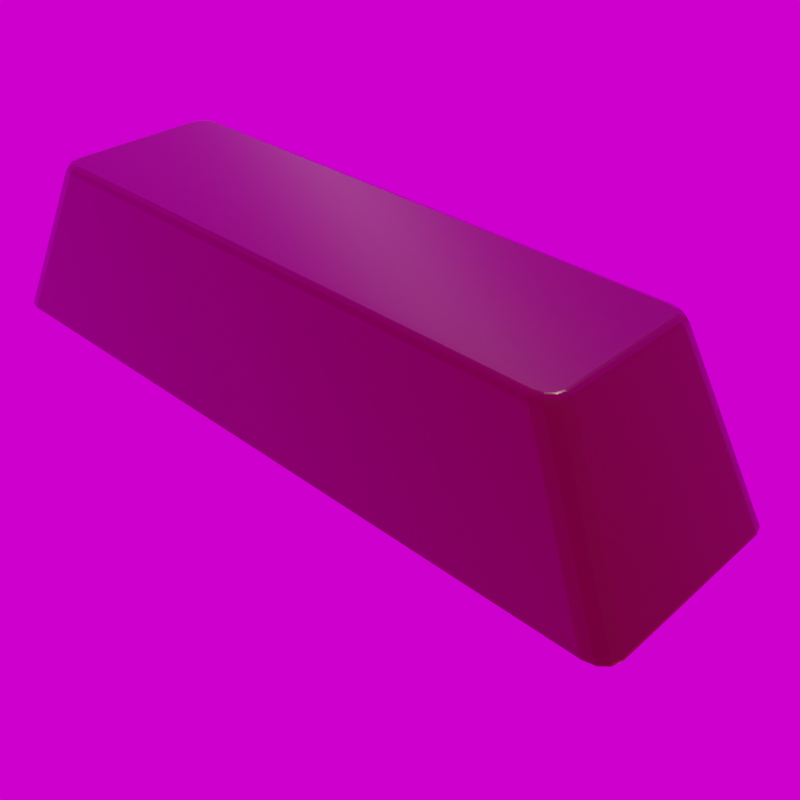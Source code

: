 # Source: linguotes.blend  (saved by Blender 3.2.14; exported with 4.5.12 LTS)
import bpy
from mathutils import Matrix  # noqa: F401  (used for matrix-valued properties, if any)

bpy.ops.wm.read_factory_settings(use_empty=True)
scene = bpy.context.scene
scene.name = 'Scene'

# ---- collections
col_collection = bpy.data.collections.new('Collection'); scene.collection.children.link(col_collection)

# ---- images (referenced by path relative to the original .blend; pixels are not part of the script)
import os
ASSET_DIR = os.environ.get("B2B_ASSET_DIR", "")  # directory of the original .blend (textures are referenced by path, not embedded)
HERE = os.path.dirname(os.path.abspath(__file__))  # packed textures are extracted next to this script under _unpacked/

def load_image(name, relpath, width, height, colorspace="sRGB"):
    """Load a texture the original file referenced (path relative to the .blend, or extracted next to this script)."""
    p = next((c for c in (os.path.join(HERE, relpath), os.path.join(ASSET_DIR, relpath)) if relpath and os.path.exists(c)), "")
    if p:
        img = bpy.data.images.load(p, check_existing=True)
        img.name = name
    else:  # same state as the original file: an image datablock whose file is absent (Cycles renders it pink)
        img = bpy.data.images.new(name, width, height)
        img.source = "FILE"
        img.filepath = "//" + (relpath or name)
    img.colorspace_settings.name = colorspace
    return img
img_rusty_metal_02_nor_gl_1k_jpg = load_image('rusty_metal_02_nor_gl_1k.jpg', 'rusty_metal_02_nor_gl_1k.jpg', 1024, 1024, 'Non-Color')
img_resting_place_1k_hdr = load_image('resting_place_1k.hdr', 'resting_place_1k.hdr', 1024, 1024, 'Linear Rec.709')

# ---- materials (node trees are filled in below, after node groups)
mat_material_metal = bpy.data.materials.new('material metal')
mat_material_metal.alpha_threshold = 0.0
mat_material_metal.use_transparent_shadow = False
mat_material_metal.refraction_depth = 20.5
mat_material_metal.line_color = (0.0, 0.0, 0.0, 1.0)
mat_material_cobre = bpy.data.materials.new('Material cobre')
mat_material_cobre.alpha_threshold = 0.0
mat_material_cobre.use_transparent_shadow = False
mat_material_cobre.refraction_depth = 20.5
mat_material_cobre.line_color = (0.0, 0.0, 0.0, 1.0)

# ---- material node trees
mat_material_metal.use_nodes = True; mat_material_metal.node_tree.nodes.clear()
_N = mat_material_metal.node_tree.nodes; _L = mat_material_metal.node_tree.links
n0 = _N.new('ShaderNodeOutputMaterial'); n0.name = 'Material Output'; n0.location = (404, 300)
n1 = _N.new('ShaderNodeNormalMap'); n1.name = 'Normal Map'; n1.location = (-116, -223)
n1.inputs[0].default_value = 2.0
n2 = _N.new('ShaderNodeTexImage'); n2.name = 'Image Texture'; n2.location = (-436, -185)
n2.image = img_rusty_metal_02_nor_gl_1k_jpg
n3 = _N.new('ShaderNodeBsdfPrincipled'); n3.name = 'Principled BSDF'; n3.location = (114, 300)
n3.distribution = 'GGX'
n3.subsurface_method = 'RANDOM_WALK_SKIN'
n3.inputs[0].default_value = (0.2932, 0.2822, 0.3424, 1.0)
n3.inputs[1].default_value = 1.0
n3.inputs[2].default_value = 0.1429
n3.inputs[3].default_value = 11.65
n3.inputs[11].default_value = 0.0
n3.inputs[13].default_value = 0.0
n3.inputs[18].default_value = 0.1827
n3.inputs[27].default_value = (0.0, 0.0, 0.0, 1.0)
n3.inputs[28].default_value = 1.0
_L.new(n3.outputs[0], n0.inputs[0])
_L.new(n1.outputs[0], n3.inputs[5])
_L.new(n2.outputs[0], n1.inputs[1])
n0.is_active_output = True
mat_material_cobre.use_nodes = True; mat_material_cobre.node_tree.nodes.clear()
_N = mat_material_cobre.node_tree.nodes; _L = mat_material_cobre.node_tree.links
n0 = _N.new('ShaderNodeOutputMaterial'); n0.name = 'Material Output'; n0.location = (404, 300)
n1 = _N.new('ShaderNodeNormalMap'); n1.name = 'Normal Map'; n1.location = (-116, -223)
n1.inputs[0].default_value = 2.0
n2 = _N.new('ShaderNodeTexImage'); n2.name = 'Image Texture'; n2.location = (-436, -185)
n2.image = img_rusty_metal_02_nor_gl_1k_jpg
n3 = _N.new('ShaderNodeBsdfPrincipled'); n3.name = 'Principled BSDF'; n3.location = (114, 300)
n3.distribution = 'GGX'
n3.subsurface_method = 'RANDOM_WALK_SKIN'
n3.inputs[0].default_value = (0.233, 0.1149, 0.06273, 1.0)
n3.inputs[1].default_value = 1.0
n3.inputs[2].default_value = 0.1429
n3.inputs[3].default_value = 11.65
n3.inputs[11].default_value = 0.0
n3.inputs[13].default_value = 0.0
n3.inputs[18].default_value = 0.1827
n3.inputs[27].default_value = (0.0, 0.0, 0.0, 1.0)
n3.inputs[28].default_value = 1.0
_L.new(n3.outputs[0], n0.inputs[0])
_L.new(n1.outputs[0], n3.inputs[5])
_L.new(n2.outputs[0], n1.inputs[1])
n0.is_active_output = True

# ---- world
world_world = bpy.data.worlds.new('World'); scene.world = world_world
world_world.use_nodes = True; world_world.node_tree.nodes.clear()
_N = world_world.node_tree.nodes; _L = world_world.node_tree.links
n0 = _N.new('ShaderNodeOutputWorld'); n0.name = 'World Output'; n0.location = (300, 300)
n1 = _N.new('ShaderNodeBackground'); n1.name = 'Background'; n1.location = (10, 300)
n2 = _N.new('ShaderNodeTexEnvironment'); n2.name = 'Environment Texture'; n2.location = (-190, 280)
n2.image = img_resting_place_1k_hdr
_L.new(n1.outputs[0], n0.inputs[0])
_L.new(n2.outputs[0], n1.inputs[0])
n0.is_active_output = True
world_world.color = (0.05088, 0.05088, 0.05088)
world_world.use_sun_shadow = False
world_world.sun_shadow_jitter_overblur = 0.0

# ---- cameras
cam_camera_001 = bpy.data.cameras.new('Camera.001')

# ---- lights
light_point = bpy.data.lights.new('Point', 'POINT')
light_point.transmission_factor = 0.0
light_point.energy = 500.0
light_point.shadow_soft_size = 0.25
light_point.shadow_maximum_resolution = 0.006
light_point.use_absolute_resolution = True
light_point_001 = bpy.data.lights.new('Point.001', 'POINT')
light_point_001.transmission_factor = 0.0
light_point_001.energy = 500.0
light_point_001.shadow_soft_size = 0.25
light_point_001.shadow_maximum_resolution = 0.006
light_point_001.use_absolute_resolution = True
light_point_002 = bpy.data.lights.new('Point.002', 'POINT')
light_point_002.transmission_factor = 0.0
light_point_002.energy = 500.0
light_point_002.shadow_soft_size = 0.25
light_point_002.shadow_maximum_resolution = 0.006
light_point_002.use_absolute_resolution = True
light_point_003 = bpy.data.lights.new('Point.003', 'POINT')
light_point_003.transmission_factor = 0.0
light_point_003.energy = 500.0
light_point_003.shadow_soft_size = 0.25
light_point_003.shadow_maximum_resolution = 0.006
light_point_003.use_absolute_resolution = True

# ---- meshes
me_cube_001 = bpy.data.meshes.new('Cube.001')
me_cube_001.from_pydata([(-0.3214, -0.07333, 0.1955), (-0.3329, -0.0755, 0.1881), (-0.3281, -0.07444, 0.1933), (-0.303, -0.08977, 0.1955), (-0.3075, -0.09877, 0.188), (-0.3047, -0.0957, 0.1933), (-0.319, -0.08173, 0.1955), (-0.3295, -0.08713, 0.1881), (-0.325, -0.08512, 0.1933), (-0.3128, -0.08737, 0.1955), (-0.3202, -0.09565, 0.188), (-0.3166, -0.09279, 0.1933), (-0.303, 0.08977, 0.1955), (-0.3075, 0.09877, 0.188), (-0.3047, 0.0957, 0.1933), (-0.3214, 0.07333, 0.1955), (-0.3329, 0.0755, 0.1881), (-0.3281, 0.07444, 0.1933), (-0.3128, 0.08737, 0.1955), (-0.3202, 0.09565, 0.188), (-0.3166, 0.09279, 0.1933), (-0.319, 0.08173, 0.1955), (-0.3295, 0.08713, 0.1881), (-0.325, 0.08512, 0.1933), (0.303, -0.08977, 0.1955), (0.3075, -0.09877, 0.188), (0.3047, -0.0957, 0.1933), (0.3214, -0.07333, 0.1955), (0.3329, -0.0755, 0.1881), (0.3281, -0.07444, 0.1933), (0.3128, -0.08737, 0.1955), (0.3202, -0.09565, 0.188), (0.3166, -0.09279, 0.1933), (0.319, -0.08173, 0.1955), (0.3295, -0.08713, 0.1881), (0.325, -0.08512, 0.1933), (0.3214, 0.07333, 0.1955), (0.3329, 0.0755, 0.1881), (0.3281, 0.07444, 0.1933), (0.303, 0.08977, 0.1955), (0.3075, 0.09877, 0.188), (0.3047, 0.0957, 0.1933), (0.319, 0.08173, 0.1955), (0.3295, 0.08713, 0.1881), (0.325, 0.08512, 0.1933), (0.3128, 0.08737, 0.1955), (0.3202, 0.09565, 0.188), (0.3166, 0.09279, 0.1933), (-0.415, -0.1125, 0.006301), (-0.4184, -0.1009, 0.006301), (-0.4184, 0.1009, 0.006301), (-0.3929, -0.1241, 0.006299), (-0.4056, -0.121, 0.0063), (0.3929, -0.1241, 0.006299), (-0.3929, 0.1241, 0.006299), (-0.4056, 0.121, 0.0063), (0.3929, 0.1241, 0.006299), (-0.415, 0.1125, 0.006301), (0.4056, -0.121, 0.0063), (0.415, -0.1125, 0.006301), (0.4184, -0.1009, 0.006301), (0.4184, 0.1009, 0.006301), (0.415, 0.1125, 0.006301), (0.4056, 0.121, 0.0063), (-0.3955, -0.1221, 1.904e-10), (-0.3946, -0.1246, 0.002751), (-0.42, -0.1014, 0.002723), (-0.4184, -0.1013, 7.24e-10), (-0.4073, -0.1215, 0.002741), (-0.4072, -0.1192, 3.499e-10), (-0.4166, -0.113, 0.00273), (-0.4153, -0.1118, 8.159e-10), (-0.4184, 0.1013, 7.16e-11), (-0.42, 0.1014, 0.002723), (-0.3946, 0.1246, 0.002751), (-0.3955, 0.1221, -7.366e-10), (-0.4153, 0.1118, -3.133e-10), (-0.4166, 0.113, 0.00273), (-0.4072, 0.1192, -9.036e-10), (-0.4073, 0.1215, 0.002741), (0.4184, -0.1013, 7.16e-11), (0.42, -0.1014, 0.002723), (0.3946, -0.1246, 0.002751), (0.3955, -0.1221, -7.366e-10), (0.4153, -0.1118, -3.133e-10), (0.4166, -0.113, 0.00273), (0.4072, -0.1192, -9.036e-10), (0.4073, -0.1215, 0.002741), (0.3955, 0.1221, 1.904e-10), (0.3946, 0.1246, 0.002751), (0.42, 0.1014, 0.002723), (0.4184, 0.1013, 7.24e-10), (0.4072, 0.1192, 3.499e-10), (0.4073, 0.1215, 0.002741), (0.4153, 0.1118, 8.159e-10), (0.4166, 0.113, 0.00273)], [], [(52, 10, 7, 48), (63, 93, 89, 56), (51, 4, 10, 52), (36, 42, 45, 39, 12, 18, 21, 15, 0, 6, 9, 3, 24, 30, 33, 27), (54, 74, 79, 55), (53, 25, 4, 51), (74, 54, 56, 89), (49, 1, 16, 50), (54, 13, 40, 56), (58, 87, 85, 59), (59, 85, 81, 60), (61, 90, 95, 62), (90, 61, 60, 81), (62, 95, 93, 63), (61, 37, 28, 60), (82, 53, 51, 65), (3, 9, 11, 5), (5, 11, 10, 4), (9, 6, 8, 11), (11, 8, 7, 10), (6, 0, 2, 8), (8, 2, 1, 7), (18, 12, 14, 20), (20, 14, 13, 19), (21, 18, 20, 23), (23, 20, 19, 22), (15, 21, 23, 17), (17, 23, 22, 16), (42, 36, 38, 44), (44, 38, 37, 43), (45, 42, 44, 47), (47, 44, 43, 46), (39, 45, 47, 41), (41, 47, 46, 40), (30, 24, 26, 32), (32, 26, 25, 31), (33, 30, 32, 35), (35, 32, 31, 34), (27, 33, 35, 29), (29, 35, 34, 28), (0, 15, 17, 2), (2, 17, 16, 1), (24, 3, 5, 26), (26, 5, 4, 25), (28, 37, 38, 29), (29, 38, 36, 27), (40, 13, 14, 41), (41, 14, 12, 39), (48, 7, 1, 49), (66, 49, 50, 73), (53, 82, 87, 58), (37, 61, 62, 43), (34, 59, 60, 28), (43, 62, 63, 46), (46, 63, 56, 40), (19, 55, 57, 22), (25, 53, 58, 31), (55, 79, 77, 57), (68, 52, 48, 70), (13, 54, 55, 19), (70, 48, 49, 66), (22, 57, 50, 16), (72, 76, 78, 75, 88, 92, 94, 91, 80, 84, 86, 83, 64, 69, 71, 67), (31, 58, 59, 34), (57, 77, 73, 50), (69, 64, 65, 68), (71, 69, 68, 70), (67, 71, 70, 66), (75, 78, 79, 74), (78, 76, 77, 79), (76, 72, 73, 77), (91, 94, 95, 90), (94, 92, 93, 95), (92, 88, 89, 93), (83, 86, 87, 82), (86, 84, 85, 87), (84, 80, 81, 85), (66, 73, 72, 67), (74, 89, 88, 75), (90, 81, 80, 91), (82, 65, 64, 83), (65, 51, 52, 68)])
me_cube_001.polygons.foreach_set('use_smooth', [True] * 82)
_uv = me_cube_001.uv_layers.new(name='UVMap')
_uv.uv.foreach_set('vector', [0.8065, 0.417, 0.6875, 0.3777, 0.6903, 0.3722, 0.8093, 0.4115, 0.8942, 0.5008, 0.8966, 0.5016, 0.8915, 0.5078, 0.8892, 0.5071, 0.8014, 0.4232, 0.6825, 0.3839, 0.6875, 0.3777, 0.8065, 0.417, 0.3186, 0.5864, 0.3158, 0.5816, 0.3159, 0.5764, 0.3191, 0.5709, 0.5825, 0.2952, 0.5879, 0.2918, 0.5931, 0.2915, 0.598, 0.294, 0.6647, 0.3577, 0.6675, 0.3625, 0.6673, 0.3678, 0.6642, 0.3733, 0.4008, 0.6489, 0.3954, 0.6523, 0.3902, 0.6527, 0.3853, 0.6502, 0.5476, 0.8645, 0.5485, 0.8668, 0.5425, 0.8721, 0.5416, 0.8698, 0.4599, 0.7807, 0.4152, 0.6636, 0.6825, 0.3839, 0.8014, 0.4232, 0.5485, 0.8668, 0.5476, 0.8645, 0.8892, 0.5071, 0.8915, 0.5078, 0.7194, 0.3256, 0.6707, 0.3535, 0.602, 0.2878, 0.6276, 0.2379, 0.5476, 0.8645, 0.5029, 0.7474, 0.7702, 0.4677, 0.8892, 0.5071, 0.4539, 0.786, 0.4548, 0.7883, 0.4494, 0.7913, 0.4486, 0.789, 0.3625, 0.7097, 0.362, 0.7107, 0.3552, 0.7072, 0.3557, 0.7062, 0.2639, 0.6185, 0.263, 0.6191, 0.2592, 0.6125, 0.2601, 0.6119, 0.263, 0.6191, 0.2639, 0.6185, 0.3557, 0.7062, 0.3552, 0.7072, 0.897, 0.4954, 0.8993, 0.4961, 0.8966, 0.5016, 0.8942, 0.5008, 0.2639, 0.6185, 0.3126, 0.5907, 0.3813, 0.6563, 0.3557, 0.7062, 0.4608, 0.7829, 0.4599, 0.7807, 0.8014, 0.4232, 0.8038, 0.424, 0.6642, 0.3733, 0.6673, 0.3678, 0.6714, 0.3684, 0.6676, 0.3751, 0.6786, 0.3826, 0.6833, 0.3767, 0.6875, 0.3777, 0.6825, 0.3839, 0.6673, 0.3678, 0.6675, 0.3625, 0.6716, 0.3613, 0.6714, 0.3684, 0.6833, 0.3767, 0.6858, 0.3718, 0.6903, 0.3722, 0.6875, 0.3777, 0.6675, 0.3625, 0.6647, 0.3577, 0.6681, 0.3552, 0.6716, 0.3613, 0.6716, 0.3613, 0.6681, 0.3552, 0.6707, 0.3535, 0.6745, 0.3601, 0.5879, 0.2918, 0.5825, 0.2952, 0.5805, 0.2919, 0.587, 0.2877, 0.4958, 0.7486, 0.5014, 0.7436, 0.5029, 0.7474, 0.4969, 0.7528, 0.5931, 0.2915, 0.5879, 0.2918, 0.587, 0.2877, 0.5942, 0.2873, 0.491, 0.7513, 0.4958, 0.7486, 0.4969, 0.7528, 0.4916, 0.7558, 0.598, 0.294, 0.5931, 0.2915, 0.5942, 0.2873, 0.6004, 0.2905, 0.6004, 0.2905, 0.5942, 0.2873, 0.5952, 0.2843, 0.602, 0.2878, 0.3158, 0.5816, 0.3186, 0.5864, 0.3152, 0.5889, 0.3117, 0.5829, 0.3117, 0.5829, 0.3152, 0.5889, 0.3126, 0.5907, 0.3088, 0.5841, 0.3159, 0.5764, 0.3158, 0.5816, 0.3117, 0.5829, 0.3118, 0.5757, 0.771, 0.4606, 0.7735, 0.4557, 0.778, 0.456, 0.7753, 0.4615, 0.3191, 0.5709, 0.3159, 0.5764, 0.3118, 0.5757, 0.3157, 0.5691, 0.7663, 0.4664, 0.771, 0.4606, 0.7753, 0.4615, 0.7702, 0.4677, 0.3954, 0.6523, 0.4008, 0.6489, 0.4027, 0.6523, 0.3963, 0.6564, 0.4081, 0.6647, 0.4137, 0.6597, 0.4152, 0.6636, 0.4092, 0.6689, 0.3902, 0.6527, 0.3954, 0.6523, 0.3963, 0.6564, 0.3891, 0.6569, 0.4033, 0.6674, 0.4081, 0.6647, 0.4092, 0.6689, 0.4039, 0.6719, 0.3853, 0.6502, 0.3902, 0.6527, 0.3891, 0.6569, 0.3829, 0.6537, 0.3829, 0.6537, 0.3891, 0.6569, 0.3881, 0.6598, 0.3813, 0.6563, 0.6647, 0.3577, 0.598, 0.294, 0.6004, 0.2905, 0.6681, 0.3552, 0.6681, 0.3552, 0.6004, 0.2905, 0.602, 0.2878, 0.6707, 0.3535, 0.4008, 0.6489, 0.6642, 0.3733, 0.6676, 0.3751, 0.4027, 0.6523, 0.4137, 0.6597, 0.6786, 0.3826, 0.6825, 0.3839, 0.4152, 0.6636, 0.3813, 0.6563, 0.3126, 0.5907, 0.3152, 0.5889, 0.3829, 0.6537, 0.3829, 0.6537, 0.3152, 0.5889, 0.3186, 0.5864, 0.3853, 0.6502, 0.7702, 0.4677, 0.5029, 0.7474, 0.5014, 0.7436, 0.7663, 0.4664, 0.3157, 0.5691, 0.5805, 0.2919, 0.5825, 0.2952, 0.3191, 0.5709, 0.7232, 0.3322, 0.6745, 0.3601, 0.6707, 0.3535, 0.7194, 0.3256, 0.7203, 0.3251, 0.7194, 0.3256, 0.6276, 0.2379, 0.6281, 0.2369, 0.4599, 0.7807, 0.4608, 0.7829, 0.4548, 0.7883, 0.4539, 0.786, 0.3126, 0.5907, 0.2639, 0.6185, 0.2601, 0.6119, 0.3088, 0.5841, 0.3881, 0.6598, 0.3625, 0.7097, 0.3557, 0.7062, 0.3813, 0.6563, 0.778, 0.456, 0.897, 0.4954, 0.8942, 0.5008, 0.7753, 0.4615, 0.7753, 0.4615, 0.8942, 0.5008, 0.8892, 0.5071, 0.7702, 0.4677, 0.4969, 0.7528, 0.5416, 0.8698, 0.5363, 0.8729, 0.4916, 0.7558, 0.4152, 0.6636, 0.4599, 0.7807, 0.4539, 0.786, 0.4092, 0.6689, 0.5416, 0.8698, 0.5425, 0.8721, 0.5372, 0.8752, 0.5363, 0.8729, 0.8088, 0.4178, 0.8065, 0.417, 0.8093, 0.4115, 0.8116, 0.4123, 0.5029, 0.7474, 0.5476, 0.8645, 0.5416, 0.8698, 0.4969, 0.7528, 0.7241, 0.3317, 0.7232, 0.3322, 0.7194, 0.3256, 0.7203, 0.3251, 0.5952, 0.2843, 0.6208, 0.2344, 0.6276, 0.2379, 0.602, 0.2878, 0.1556, 0.5151, 0.1522, 0.5091, 0.1524, 0.5022, 0.1561, 0.4956, 0.5, 0.1358, 0.5063, 0.1318, 0.5132, 0.1313, 0.5193, 0.1344, 0.6115, 0.2225, 0.6149, 0.2285, 0.6148, 0.2354, 0.611, 0.2419, 0.2672, 0.6018, 0.2608, 0.6058, 0.2539, 0.6063, 0.2478, 0.6031, 0.4092, 0.6689, 0.4539, 0.786, 0.4486, 0.789, 0.4039, 0.6719, 0.6208, 0.2344, 0.6213, 0.2334, 0.6281, 0.2369, 0.6276, 0.2379, 0.2608, 0.6058, 0.2672, 0.6018, 0.2687, 0.6024, 0.2618, 0.6069, 0.2539, 0.6063, 0.2608, 0.6058, 0.2618, 0.6069, 0.2539, 0.6074, 0.2478, 0.6031, 0.2539, 0.6063, 0.2539, 0.6074, 0.2471, 0.6039, 0.1561, 0.4956, 0.1524, 0.5022, 0.1513, 0.5013, 0.1554, 0.4941, 0.1524, 0.5022, 0.1522, 0.5091, 0.1511, 0.5092, 0.1513, 0.5013, 0.1522, 0.5091, 0.1556, 0.5151, 0.1549, 0.5158, 0.1511, 0.5092, 0.5193, 0.1344, 0.5132, 0.1313, 0.5133, 0.1302, 0.52, 0.1337, 0.5132, 0.1313, 0.5063, 0.1318, 0.5053, 0.1307, 0.5133, 0.1302, 0.5063, 0.1318, 0.5, 0.1358, 0.4984, 0.1351, 0.5053, 0.1307, 0.611, 0.2419, 0.6148, 0.2354, 0.6159, 0.2363, 0.6117, 0.2435, 0.6148, 0.2354, 0.6149, 0.2285, 0.616, 0.2284, 0.6159, 0.2363, 0.6149, 0.2285, 0.6115, 0.2225, 0.6122, 0.2218, 0.616, 0.2284, 0.2471, 0.6039, 0.1549, 0.5158, 0.1556, 0.5151, 0.2478, 0.6031, 0.1554, 0.4941, 0.4984, 0.1351, 0.5, 0.1358, 0.1561, 0.4956, 0.52, 0.1337, 0.6122, 0.2218, 0.6115, 0.2225, 0.5193, 0.1344, 0.6117, 0.2435, 0.2687, 0.6024, 0.2672, 0.6018, 0.611, 0.2419, 0.8038, 0.424, 0.8014, 0.4232, 0.8065, 0.417, 0.8088, 0.4178])
me_cube_001.materials.append(mat_material_metal)
me_cube_001.update()
me_cube_002 = bpy.data.meshes.new('Cube.002')
me_cube_002.from_pydata([(-0.3214, -0.07333, 0.1955), (-0.3329, -0.0755, 0.1881), (-0.3281, -0.07444, 0.1933), (-0.303, -0.08977, 0.1955), (-0.3075, -0.09877, 0.188), (-0.3047, -0.0957, 0.1933), (-0.319, -0.08173, 0.1955), (-0.3295, -0.08713, 0.1881), (-0.325, -0.08512, 0.1933), (-0.3128, -0.08737, 0.1955), (-0.3202, -0.09565, 0.188), (-0.3166, -0.09279, 0.1933), (-0.303, 0.08977, 0.1955), (-0.3075, 0.09877, 0.188), (-0.3047, 0.0957, 0.1933), (-0.3214, 0.07333, 0.1955), (-0.3329, 0.0755, 0.1881), (-0.3281, 0.07444, 0.1933), (-0.3128, 0.08737, 0.1955), (-0.3202, 0.09565, 0.188), (-0.3166, 0.09279, 0.1933), (-0.319, 0.08173, 0.1955), (-0.3295, 0.08713, 0.1881), (-0.325, 0.08512, 0.1933), (0.303, -0.08977, 0.1955), (0.3075, -0.09877, 0.188), (0.3047, -0.0957, 0.1933), (0.3214, -0.07333, 0.1955), (0.3329, -0.0755, 0.1881), (0.3281, -0.07444, 0.1933), (0.3128, -0.08737, 0.1955), (0.3202, -0.09565, 0.188), (0.3166, -0.09279, 0.1933), (0.319, -0.08173, 0.1955), (0.3295, -0.08713, 0.1881), (0.325, -0.08512, 0.1933), (0.3214, 0.07333, 0.1955), (0.3329, 0.0755, 0.1881), (0.3281, 0.07444, 0.1933), (0.303, 0.08977, 0.1955), (0.3075, 0.09877, 0.188), (0.3047, 0.0957, 0.1933), (0.319, 0.08173, 0.1955), (0.3295, 0.08713, 0.1881), (0.325, 0.08512, 0.1933), (0.3128, 0.08737, 0.1955), (0.3202, 0.09565, 0.188), (0.3166, 0.09279, 0.1933), (-0.415, -0.1125, 0.006301), (-0.4184, -0.1009, 0.006301), (-0.4184, 0.1009, 0.006301), (-0.3929, -0.1241, 0.006299), (-0.4056, -0.121, 0.0063), (0.3929, -0.1241, 0.006299), (-0.3929, 0.1241, 0.006299), (-0.4056, 0.121, 0.0063), (0.3929, 0.1241, 0.006299), (-0.415, 0.1125, 0.006301), (0.4056, -0.121, 0.0063), (0.415, -0.1125, 0.006301), (0.4184, -0.1009, 0.006301), (0.4184, 0.1009, 0.006301), (0.415, 0.1125, 0.006301), (0.4056, 0.121, 0.0063), (-0.3955, -0.1221, 1.904e-10), (-0.3946, -0.1246, 0.002751), (-0.42, -0.1014, 0.002723), (-0.4184, -0.1013, 7.24e-10), (-0.4073, -0.1215, 0.002741), (-0.4072, -0.1192, 3.499e-10), (-0.4166, -0.113, 0.00273), (-0.4153, -0.1118, 8.159e-10), (-0.4184, 0.1013, 7.16e-11), (-0.42, 0.1014, 0.002723), (-0.3946, 0.1246, 0.002751), (-0.3955, 0.1221, -7.366e-10), (-0.4153, 0.1118, -3.133e-10), (-0.4166, 0.113, 0.00273), (-0.4072, 0.1192, -9.036e-10), (-0.4073, 0.1215, 0.002741), (0.4184, -0.1013, 7.16e-11), (0.42, -0.1014, 0.002723), (0.3946, -0.1246, 0.002751), (0.3955, -0.1221, -7.366e-10), (0.4153, -0.1118, -3.133e-10), (0.4166, -0.113, 0.00273), (0.4072, -0.1192, -9.036e-10), (0.4073, -0.1215, 0.002741), (0.3955, 0.1221, 1.904e-10), (0.3946, 0.1246, 0.002751), (0.42, 0.1014, 0.002723), (0.4184, 0.1013, 7.24e-10), (0.4072, 0.1192, 3.499e-10), (0.4073, 0.1215, 0.002741), (0.4153, 0.1118, 8.159e-10), (0.4166, 0.113, 0.00273)], [], [(52, 10, 7, 48), (63, 93, 89, 56), (51, 4, 10, 52), (36, 42, 45, 39, 12, 18, 21, 15, 0, 6, 9, 3, 24, 30, 33, 27), (54, 74, 79, 55), (53, 25, 4, 51), (74, 54, 56, 89), (49, 1, 16, 50), (54, 13, 40, 56), (58, 87, 85, 59), (59, 85, 81, 60), (61, 90, 95, 62), (90, 61, 60, 81), (62, 95, 93, 63), (61, 37, 28, 60), (82, 53, 51, 65), (3, 9, 11, 5), (5, 11, 10, 4), (9, 6, 8, 11), (11, 8, 7, 10), (6, 0, 2, 8), (8, 2, 1, 7), (18, 12, 14, 20), (20, 14, 13, 19), (21, 18, 20, 23), (23, 20, 19, 22), (15, 21, 23, 17), (17, 23, 22, 16), (42, 36, 38, 44), (44, 38, 37, 43), (45, 42, 44, 47), (47, 44, 43, 46), (39, 45, 47, 41), (41, 47, 46, 40), (30, 24, 26, 32), (32, 26, 25, 31), (33, 30, 32, 35), (35, 32, 31, 34), (27, 33, 35, 29), (29, 35, 34, 28), (0, 15, 17, 2), (2, 17, 16, 1), (24, 3, 5, 26), (26, 5, 4, 25), (28, 37, 38, 29), (29, 38, 36, 27), (40, 13, 14, 41), (41, 14, 12, 39), (48, 7, 1, 49), (66, 49, 50, 73), (53, 82, 87, 58), (37, 61, 62, 43), (34, 59, 60, 28), (43, 62, 63, 46), (46, 63, 56, 40), (19, 55, 57, 22), (25, 53, 58, 31), (55, 79, 77, 57), (68, 52, 48, 70), (13, 54, 55, 19), (70, 48, 49, 66), (22, 57, 50, 16), (72, 76, 78, 75, 88, 92, 94, 91, 80, 84, 86, 83, 64, 69, 71, 67), (31, 58, 59, 34), (57, 77, 73, 50), (69, 64, 65, 68), (71, 69, 68, 70), (67, 71, 70, 66), (75, 78, 79, 74), (78, 76, 77, 79), (76, 72, 73, 77), (91, 94, 95, 90), (94, 92, 93, 95), (92, 88, 89, 93), (83, 86, 87, 82), (86, 84, 85, 87), (84, 80, 81, 85), (66, 73, 72, 67), (74, 89, 88, 75), (90, 81, 80, 91), (82, 65, 64, 83), (65, 51, 52, 68)])
me_cube_002.polygons.foreach_set('use_smooth', [True] * 82)
_uv = me_cube_002.uv_layers.new(name='UVMap')
_uv.uv.foreach_set('vector', [0.8065, 0.417, 0.6875, 0.3777, 0.6903, 0.3722, 0.8093, 0.4115, 0.8942, 0.5008, 0.8966, 0.5016, 0.8915, 0.5078, 0.8892, 0.5071, 0.8014, 0.4232, 0.6825, 0.3839, 0.6875, 0.3777, 0.8065, 0.417, 0.3186, 0.5864, 0.3158, 0.5816, 0.3159, 0.5764, 0.3191, 0.5709, 0.5825, 0.2952, 0.5879, 0.2918, 0.5931, 0.2915, 0.598, 0.294, 0.6647, 0.3577, 0.6675, 0.3625, 0.6673, 0.3678, 0.6642, 0.3733, 0.4008, 0.6489, 0.3954, 0.6523, 0.3902, 0.6527, 0.3853, 0.6502, 0.5476, 0.8645, 0.5485, 0.8668, 0.5425, 0.8721, 0.5416, 0.8698, 0.4599, 0.7807, 0.4152, 0.6636, 0.6825, 0.3839, 0.8014, 0.4232, 0.5485, 0.8668, 0.5476, 0.8645, 0.8892, 0.5071, 0.8915, 0.5078, 0.7194, 0.3256, 0.6707, 0.3535, 0.602, 0.2878, 0.6276, 0.2379, 0.5476, 0.8645, 0.5029, 0.7474, 0.7702, 0.4677, 0.8892, 0.5071, 0.4539, 0.786, 0.4548, 0.7883, 0.4494, 0.7913, 0.4486, 0.789, 0.3625, 0.7097, 0.362, 0.7107, 0.3552, 0.7072, 0.3557, 0.7062, 0.2639, 0.6185, 0.263, 0.6191, 0.2592, 0.6125, 0.2601, 0.6119, 0.263, 0.6191, 0.2639, 0.6185, 0.3557, 0.7062, 0.3552, 0.7072, 0.897, 0.4954, 0.8993, 0.4961, 0.8966, 0.5016, 0.8942, 0.5008, 0.2639, 0.6185, 0.3126, 0.5907, 0.3813, 0.6563, 0.3557, 0.7062, 0.4608, 0.7829, 0.4599, 0.7807, 0.8014, 0.4232, 0.8038, 0.424, 0.6642, 0.3733, 0.6673, 0.3678, 0.6714, 0.3684, 0.6676, 0.3751, 0.6786, 0.3826, 0.6833, 0.3767, 0.6875, 0.3777, 0.6825, 0.3839, 0.6673, 0.3678, 0.6675, 0.3625, 0.6716, 0.3613, 0.6714, 0.3684, 0.6833, 0.3767, 0.6858, 0.3718, 0.6903, 0.3722, 0.6875, 0.3777, 0.6675, 0.3625, 0.6647, 0.3577, 0.6681, 0.3552, 0.6716, 0.3613, 0.6716, 0.3613, 0.6681, 0.3552, 0.6707, 0.3535, 0.6745, 0.3601, 0.5879, 0.2918, 0.5825, 0.2952, 0.5805, 0.2919, 0.587, 0.2877, 0.4958, 0.7486, 0.5014, 0.7436, 0.5029, 0.7474, 0.4969, 0.7528, 0.5931, 0.2915, 0.5879, 0.2918, 0.587, 0.2877, 0.5942, 0.2873, 0.491, 0.7513, 0.4958, 0.7486, 0.4969, 0.7528, 0.4916, 0.7558, 0.598, 0.294, 0.5931, 0.2915, 0.5942, 0.2873, 0.6004, 0.2905, 0.6004, 0.2905, 0.5942, 0.2873, 0.5952, 0.2843, 0.602, 0.2878, 0.3158, 0.5816, 0.3186, 0.5864, 0.3152, 0.5889, 0.3117, 0.5829, 0.3117, 0.5829, 0.3152, 0.5889, 0.3126, 0.5907, 0.3088, 0.5841, 0.3159, 0.5764, 0.3158, 0.5816, 0.3117, 0.5829, 0.3118, 0.5757, 0.771, 0.4606, 0.7735, 0.4557, 0.778, 0.456, 0.7753, 0.4615, 0.3191, 0.5709, 0.3159, 0.5764, 0.3118, 0.5757, 0.3157, 0.5691, 0.7663, 0.4664, 0.771, 0.4606, 0.7753, 0.4615, 0.7702, 0.4677, 0.3954, 0.6523, 0.4008, 0.6489, 0.4027, 0.6523, 0.3963, 0.6564, 0.4081, 0.6647, 0.4137, 0.6597, 0.4152, 0.6636, 0.4092, 0.6689, 0.3902, 0.6527, 0.3954, 0.6523, 0.3963, 0.6564, 0.3891, 0.6569, 0.4033, 0.6674, 0.4081, 0.6647, 0.4092, 0.6689, 0.4039, 0.6719, 0.3853, 0.6502, 0.3902, 0.6527, 0.3891, 0.6569, 0.3829, 0.6537, 0.3829, 0.6537, 0.3891, 0.6569, 0.3881, 0.6598, 0.3813, 0.6563, 0.6647, 0.3577, 0.598, 0.294, 0.6004, 0.2905, 0.6681, 0.3552, 0.6681, 0.3552, 0.6004, 0.2905, 0.602, 0.2878, 0.6707, 0.3535, 0.4008, 0.6489, 0.6642, 0.3733, 0.6676, 0.3751, 0.4027, 0.6523, 0.4137, 0.6597, 0.6786, 0.3826, 0.6825, 0.3839, 0.4152, 0.6636, 0.3813, 0.6563, 0.3126, 0.5907, 0.3152, 0.5889, 0.3829, 0.6537, 0.3829, 0.6537, 0.3152, 0.5889, 0.3186, 0.5864, 0.3853, 0.6502, 0.7702, 0.4677, 0.5029, 0.7474, 0.5014, 0.7436, 0.7663, 0.4664, 0.3157, 0.5691, 0.5805, 0.2919, 0.5825, 0.2952, 0.3191, 0.5709, 0.7232, 0.3322, 0.6745, 0.3601, 0.6707, 0.3535, 0.7194, 0.3256, 0.7203, 0.3251, 0.7194, 0.3256, 0.6276, 0.2379, 0.6281, 0.2369, 0.4599, 0.7807, 0.4608, 0.7829, 0.4548, 0.7883, 0.4539, 0.786, 0.3126, 0.5907, 0.2639, 0.6185, 0.2601, 0.6119, 0.3088, 0.5841, 0.3881, 0.6598, 0.3625, 0.7097, 0.3557, 0.7062, 0.3813, 0.6563, 0.778, 0.456, 0.897, 0.4954, 0.8942, 0.5008, 0.7753, 0.4615, 0.7753, 0.4615, 0.8942, 0.5008, 0.8892, 0.5071, 0.7702, 0.4677, 0.4969, 0.7528, 0.5416, 0.8698, 0.5363, 0.8729, 0.4916, 0.7558, 0.4152, 0.6636, 0.4599, 0.7807, 0.4539, 0.786, 0.4092, 0.6689, 0.5416, 0.8698, 0.5425, 0.8721, 0.5372, 0.8752, 0.5363, 0.8729, 0.8088, 0.4178, 0.8065, 0.417, 0.8093, 0.4115, 0.8116, 0.4123, 0.5029, 0.7474, 0.5476, 0.8645, 0.5416, 0.8698, 0.4969, 0.7528, 0.7241, 0.3317, 0.7232, 0.3322, 0.7194, 0.3256, 0.7203, 0.3251, 0.5952, 0.2843, 0.6208, 0.2344, 0.6276, 0.2379, 0.602, 0.2878, 0.1556, 0.5151, 0.1522, 0.5091, 0.1524, 0.5022, 0.1561, 0.4956, 0.5, 0.1358, 0.5063, 0.1318, 0.5132, 0.1313, 0.5193, 0.1344, 0.6115, 0.2225, 0.6149, 0.2285, 0.6148, 0.2354, 0.611, 0.2419, 0.2672, 0.6018, 0.2608, 0.6058, 0.2539, 0.6063, 0.2478, 0.6031, 0.4092, 0.6689, 0.4539, 0.786, 0.4486, 0.789, 0.4039, 0.6719, 0.6208, 0.2344, 0.6213, 0.2334, 0.6281, 0.2369, 0.6276, 0.2379, 0.2608, 0.6058, 0.2672, 0.6018, 0.2687, 0.6024, 0.2618, 0.6069, 0.2539, 0.6063, 0.2608, 0.6058, 0.2618, 0.6069, 0.2539, 0.6074, 0.2478, 0.6031, 0.2539, 0.6063, 0.2539, 0.6074, 0.2471, 0.6039, 0.1561, 0.4956, 0.1524, 0.5022, 0.1513, 0.5013, 0.1554, 0.4941, 0.1524, 0.5022, 0.1522, 0.5091, 0.1511, 0.5092, 0.1513, 0.5013, 0.1522, 0.5091, 0.1556, 0.5151, 0.1549, 0.5158, 0.1511, 0.5092, 0.5193, 0.1344, 0.5132, 0.1313, 0.5133, 0.1302, 0.52, 0.1337, 0.5132, 0.1313, 0.5063, 0.1318, 0.5053, 0.1307, 0.5133, 0.1302, 0.5063, 0.1318, 0.5, 0.1358, 0.4984, 0.1351, 0.5053, 0.1307, 0.611, 0.2419, 0.6148, 0.2354, 0.6159, 0.2363, 0.6117, 0.2435, 0.6148, 0.2354, 0.6149, 0.2285, 0.616, 0.2284, 0.6159, 0.2363, 0.6149, 0.2285, 0.6115, 0.2225, 0.6122, 0.2218, 0.616, 0.2284, 0.2471, 0.6039, 0.1549, 0.5158, 0.1556, 0.5151, 0.2478, 0.6031, 0.1554, 0.4941, 0.4984, 0.1351, 0.5, 0.1358, 0.1561, 0.4956, 0.52, 0.1337, 0.6122, 0.2218, 0.6115, 0.2225, 0.5193, 0.1344, 0.6117, 0.2435, 0.2687, 0.6024, 0.2672, 0.6018, 0.611, 0.2419, 0.8038, 0.424, 0.8014, 0.4232, 0.8065, 0.417, 0.8088, 0.4178])
me_cube_002.materials.append(mat_material_cobre)
me_cube_002.update()

# ---- objects
ob_linguote_metal = bpy.data.objects.new('linguote metal', me_cube_001)
ob_point = bpy.data.objects.new('Point', light_point)
ob_point_001 = bpy.data.objects.new('Point.001', light_point_001)
ob_point_002 = bpy.data.objects.new('Point.002', light_point_002)
ob_point_003 = bpy.data.objects.new('Point.003', light_point_003)
ob_camera = bpy.data.objects.new('Camera', cam_camera_001)
ob_linguote_cobre = bpy.data.objects.new('linguote cobre', me_cube_002)

# ---- transforms, parenting, visibility, modifiers, constraints
ob_linguote_metal.location = (0.0, 0.0, 0.0)
ob_linguote_metal.hide_render = True
ob_point.location = (3.743, 13.59, -2.487)
ob_point_001.location = (2.33, 1.936, 2.912)
ob_point_002.location = (-0.6154, -0.8702, 2.912)
ob_point_003.location = (-7.466, 5.571, 2.912)
ob_camera.location = (0.7083, -0.6499, 0.6538)
ob_camera.rotation_euler = (0.9704, -2.169e-07, 0.7679)
ob_linguote_cobre.location = (0.0, 0.0, 0.0)

# ---- collection membership
col_collection.objects.link(ob_linguote_metal)
col_collection.objects.link(ob_point)
col_collection.objects.link(ob_point_001)
col_collection.objects.link(ob_point_002)
col_collection.objects.link(ob_point_003)
col_collection.objects.link(ob_camera)
col_collection.objects.link(ob_linguote_cobre)

# ---- scene / render settings (as saved in the file)
scene.camera = ob_camera
scene.frame_start = 1; scene.frame_end = 250; scene.frame_set(1)
scene.render.engine = 'BLENDER_EEVEE_NEXT'
scene.render.resolution_x = 512
scene.render.resolution_y = 512
scene.render.film_transparent = True
scene.cycles.sampling_pattern = 'TABULATED_SOBOL'
scene.cycles.use_light_tree = False
scene.view_settings.view_transform = 'Filmic'
bpy.context.view_layer.update()
